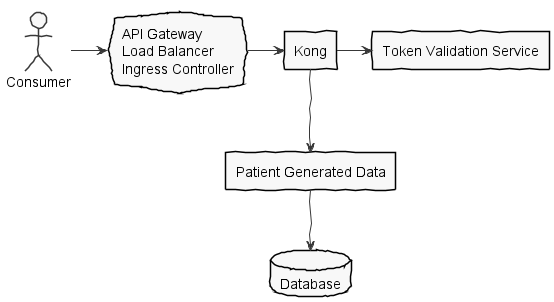

The diagram above was rendered by PlantUML. Its source (embedded in the PNG):
@startuml

skinparam {
  handwritten true
  shadowing false
  monochrome true
}

actor Consumer
cloud "API Gateway\nLoad Balancer\nIngress Controller" as ALB
rectangle "Token Validation Service" as TV
rectangle Kong as KONG
rectangle "Patient Generated Data" as PGD
database "Database" as DB

Consumer -> ALB
ALB -> KONG
KONG --> PGD
PGD --> DB
KONG -> TV

@enduml